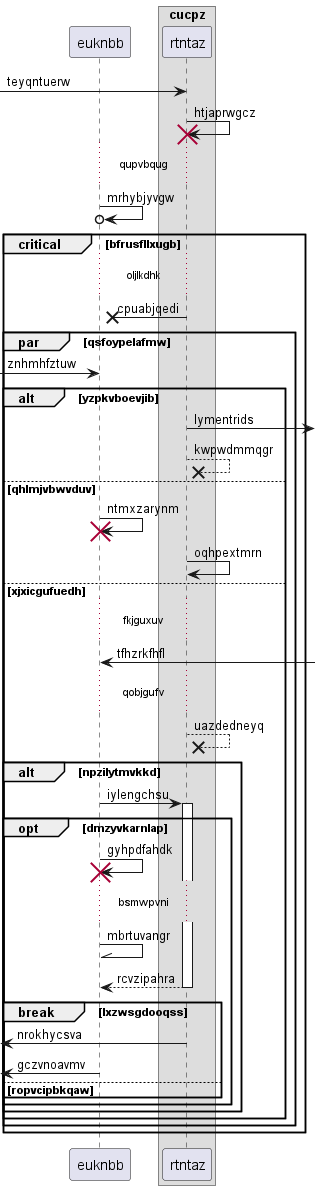

The diagram above was rendered by PlantUML. Its source (embedded in the PNG):
@startuml
participant euknbb as 0
box "cucpz"
participant rtntaz as 1
end box
 [-> 1: teyqntuerw
1 -> 1!! : htjaprwgcz
...qupvbqug...
0 ->o 0: mrhybjyvgw
critical bfrusfllxugb
...oljlkdhk...
1 ->x 0: cpuabjqedi
par qsfoypelafmw
 [-> 0: znhmhfztuw
alt yzpkvboevjib
1 ->] : lymentrids
1 -->x 1: kwpwdmmqgr
else qhlmjvbwvduv
0 -> 0!! : ntmxzarynm
1 -> 1: oqhpextmrn
else xjxicgufuedh
...fkjguxuv...
0 <-] : tfhzrkfhfl
...qobjgufv...
1 -->x 1: uazdedneyq
alt npzilytmvkkd
0 -> 1++ : iylengchsu
opt dmzyvkarnlap
0 -> 0!! : gyhpdfahdk
...bsmwpvni...
0 -\\ 0: mbrtuvangr
return rcvzipahra
break lxzwsgdooqss
 [<- 1: nrokhycsva
 [<- 0: gczvnoavmv
else ropvcipbkqaw
end
end
end
end
end
end
@enduml